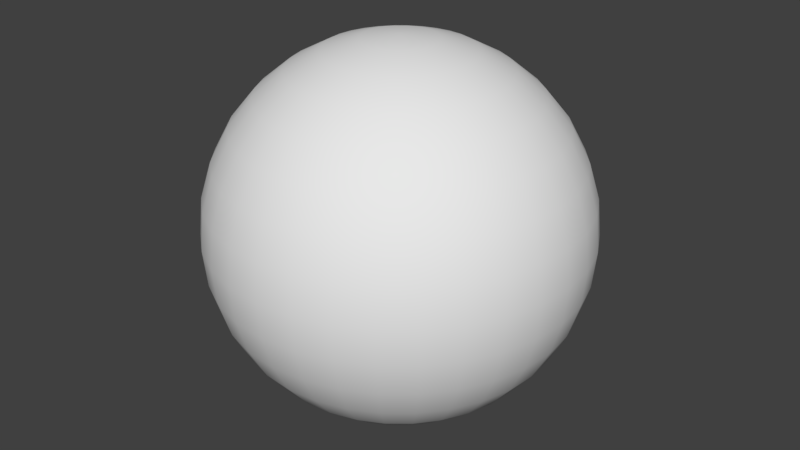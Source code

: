 # Source: bill13.blend  (saved by Blender 2.79.0; exported with 4.5.12 LTS)
import bpy
from mathutils import Matrix  # noqa: F401  (used for matrix-valued properties, if any)

bpy.ops.wm.read_factory_settings(use_empty=True)
scene = bpy.context.scene
scene.name = 'Scene'

# ---- collections
col_collection_1 = bpy.data.collections.new('Collection 1'); scene.collection.children.link(col_collection_1)

# ---- world
world_world = bpy.data.worlds.new('World'); scene.world = world_world
world_world.color = (0.05088, 0.05088, 0.05088)
world_world.use_sun_shadow = False
world_world.sun_shadow_jitter_overblur = 0.0
world_world.cycles.sampling_method = 'MANUAL'

# ---- meshes
me_sphere = bpy.data.meshes.new('Sphere')
me_sphere.from_pydata([(0.03806, 0.1913, 0.9808), (0.07466, 0.3753, 0.9239), (0.1084, 0.5449, 0.8315), (0.1379, 0.6935, 0.7071), (0.1622, 0.8155, 0.5556), (0.1802, 0.9061, 0.3827), (0.1913, 0.9619, 0.1951), (0.1951, 0.9808, 7.55e-08), (0.1913, 0.9619, -0.1951), (0.1802, 0.9061, -0.3827), (0.1622, 0.8155, -0.5556), (0.1379, 0.6935, -0.7071), (0.1084, 0.5449, -0.8315), (0.07466, 0.3753, -0.9239), (0.03806, 0.1913, -0.9808), (0.07466, 0.1802, 0.9808), (0.1464, 0.3536, 0.9239), (0.2126, 0.5133, 0.8315), (0.2706, 0.6533, 0.7071), (0.3182, 0.7682, 0.5556), (0.3536, 0.8536, 0.3827), (0.3753, 0.9061, 0.1951), (0.3827, 0.9239, 7.55e-08), (0.3753, 0.9061, -0.1951), (0.3536, 0.8536, -0.3827), (0.3182, 0.7682, -0.5556), (0.2706, 0.6533, -0.7071), (0.2126, 0.5133, -0.8315), (0.1464, 0.3536, -0.9239), (0.07466, 0.1802, -0.9808), (0.1084, 0.1622, 0.9808), (0.2126, 0.3182, 0.9239), (0.3087, 0.4619, 0.8315), (0.3928, 0.5879, 0.7071), (0.4619, 0.6913, 0.5556), (0.5133, 0.7682, 0.3827), (0.5449, 0.8155, 0.1951), (0.5556, 0.8315, 7.55e-08), (0.5449, 0.8155, -0.1951), (0.5133, 0.7682, -0.3827), (0.4619, 0.6913, -0.5556), (0.3928, 0.5879, -0.7071), (0.3087, 0.4619, -0.8315), (0.2126, 0.3182, -0.9239), (0.1084, 0.1622, -0.9808), (0.1379, 0.1379, 0.9808), (0.2706, 0.2706, 0.9239), (0.3928, 0.3928, 0.8315), (0.5, 0.5, 0.7071), (0.5879, 0.5879, 0.5556), (0.6533, 0.6533, 0.3827), (0.6935, 0.6935, 0.1951), (0.7071, 0.7071, 7.55e-08), (0.6935, 0.6935, -0.1951), (0.6533, 0.6533, -0.3827), (0.5879, 0.5879, -0.5556), (0.5, 0.5, -0.7071), (0.3928, 0.3928, -0.8315), (0.2706, 0.2706, -0.9239), (0.1379, 0.1379, -0.9808), (0.1622, 0.1084, 0.9808), (0.3182, 0.2126, 0.9239), (0.4619, 0.3087, 0.8315), (0.5879, 0.3928, 0.7071), (0.6913, 0.4619, 0.5556), (0.7682, 0.5133, 0.3827), (0.8155, 0.5449, 0.1951), (0.8315, 0.5556, 7.55e-08), (0.8155, 0.5449, -0.1951), (0.7682, 0.5133, -0.3827), (0.6913, 0.4619, -0.5556), (0.5879, 0.3928, -0.7071), (0.4619, 0.3087, -0.8315), (0.3182, 0.2126, -0.9239), (0.1622, 0.1084, -0.9808), (0.0, -3.258e-07, -1.0), (0.1802, 0.07466, 0.9808), (0.3536, 0.1464, 0.9239), (0.5133, 0.2126, 0.8315), (0.6533, 0.2706, 0.7071), (0.7682, 0.3182, 0.5556), (0.8536, 0.3536, 0.3827), (0.9061, 0.3753, 0.1951), (0.9239, 0.3827, 7.55e-08), (0.9061, 0.3753, -0.1951), (0.8536, 0.3536, -0.3827), (0.7682, 0.3182, -0.5556), (0.6533, 0.2706, -0.7071), (0.5133, 0.2126, -0.8315), (0.3536, 0.1464, -0.9239), (0.1802, 0.07466, -0.9808), (0.1913, 0.03806, 0.9808), (0.3753, 0.07466, 0.9239), (0.5449, 0.1084, 0.8315), (0.6935, 0.1379, 0.7071), (0.8155, 0.1622, 0.5556), (0.9061, 0.1802, 0.3827), (0.9619, 0.1913, 0.1951), (0.9808, 0.1951, 7.55e-08), (0.9619, 0.1913, -0.1951), (0.9061, 0.1802, -0.3827), (0.8155, 0.1622, -0.5556), (0.6935, 0.1379, -0.7071), (0.5449, 0.1084, -0.8315), (0.3753, 0.07466, -0.9239), (0.1913, 0.03806, -0.9808), (0.1951, -3.266e-07, 0.9808), (0.3827, -3.192e-07, 0.9239), (0.5556, -3.117e-07, 0.8315), (0.7071, -3.192e-07, 0.7071), (0.8315, -3.341e-07, 0.5556), (0.9239, -2.745e-07, 0.3827), (0.9808, -3.937e-07, 0.1951), (1.0, -3.788e-07, 7.55e-08), (0.9808, -3.937e-07, -0.1951), (0.9239, -2.298e-07, -0.3827), (0.8315, -3.341e-07, -0.5556), (0.7071, -3.192e-07, -0.7071), (0.5556, -3.415e-07, -0.8315), (0.3827, -3.043e-07, -0.9239), (0.1951, -3.08e-07, -0.9808), (0.1913, -0.03806, 0.9808), (0.3753, -0.07466, 0.9239), (0.5449, -0.1084, 0.8315), (0.6935, -0.138, 0.7071), (0.8155, -0.1622, 0.5556), (0.9061, -0.1802, 0.3827), (0.9619, -0.1913, 0.1951), (0.9808, -0.1951, 7.55e-08), (0.9619, -0.1913, -0.1951), (0.9061, -0.1802, -0.3827), (0.8155, -0.1622, -0.5556), (0.6935, -0.138, -0.7071), (0.5449, -0.1084, -0.8315), (0.3753, -0.07466, -0.9239), (0.1913, -0.03806, -0.9808), (0.1802, -0.07466, 0.9808), (0.3536, -0.1464, 0.9239), (0.5133, -0.2126, 0.8315), (0.6533, -0.2706, 0.7071), (0.7682, -0.3182, 0.5556), (0.8536, -0.3536, 0.3827), (0.9061, -0.3753, 0.1951), (0.9239, -0.3827, 7.55e-08), (0.9061, -0.3753, -0.1951), (0.8536, -0.3536, -0.3827), (0.7682, -0.3182, -0.5556), (0.6533, -0.2706, -0.7071), (0.5133, -0.2126, -0.8315), (0.3536, -0.1464, -0.9239), (0.1802, -0.07466, -0.9808), (0.1622, -0.1084, 0.9808), (0.3182, -0.2126, 0.9239), (0.4619, -0.3087, 0.8315), (0.5879, -0.3928, 0.7071), (0.6913, -0.4619, 0.5556), (0.7682, -0.5133, 0.3827), (0.8155, -0.5449, 0.1951), (0.8315, -0.5556, 7.55e-08), (0.8155, -0.5449, -0.1951), (0.7682, -0.5133, -0.3827), (0.6913, -0.4619, -0.5556), (0.5879, -0.3928, -0.7071), (0.4619, -0.3087, -0.8315), (0.3182, -0.2126, -0.9239), (0.1622, -0.1084, -0.9808), (0.1379, -0.138, 0.9808), (0.2706, -0.2706, 0.9239), (0.3928, -0.3928, 0.8315), (0.5, -0.5, 0.7071), (0.5879, -0.5879, 0.5556), (0.6533, -0.6533, 0.3827), (0.6935, -0.6935, 0.1951), (0.7071, -0.7071, 7.55e-08), (0.6935, -0.6935, -0.1951), (0.6533, -0.6533, -0.3827), (0.5879, -0.5879, -0.5556), (0.5, -0.5, -0.7071), (0.3928, -0.3928, -0.8315), (0.2706, -0.2706, -0.9239), (0.1379, -0.138, -0.9808), (0.1084, -0.1622, 0.9808), (0.2126, -0.3182, 0.9239), (0.3087, -0.4619, 0.8315), (0.3928, -0.5879, 0.7071), (0.4619, -0.6913, 0.5556), (0.5133, -0.7682, 0.3827), (0.5449, -0.8155, 0.1951), (0.5556, -0.8315, 7.55e-08), (0.5449, -0.8155, -0.1951), (0.5133, -0.7682, -0.3827), (0.4619, -0.6913, -0.5556), (0.3928, -0.5879, -0.7071), (0.3087, -0.4619, -0.8315), (0.2126, -0.3182, -0.9239), (0.1084, -0.1622, -0.9808), (0.07466, -0.1802, 0.9808), (0.1464, -0.3536, 0.9239), (0.2126, -0.5133, 0.8315), (0.2706, -0.6533, 0.7071), (0.3182, -0.7682, 0.5556), (0.3536, -0.8536, 0.3827), (0.3753, -0.9061, 0.1951), (0.3827, -0.9239, 7.55e-08), (0.3753, -0.9061, -0.1951), (0.3536, -0.8536, -0.3827), (0.3182, -0.7682, -0.5556), (0.2706, -0.6533, -0.7071), (0.2126, -0.5133, -0.8315), (0.1464, -0.3536, -0.9239), (0.07466, -0.1802, -0.9808), (0.03806, -0.1913, 0.9808), (0.07466, -0.3753, 0.9239), (0.1084, -0.5449, 0.8315), (0.1379, -0.6935, 0.7071), (0.1622, -0.8155, 0.5556), (0.1802, -0.9061, 0.3827), (0.1913, -0.9619, 0.1951), (0.1951, -0.9808, 7.55e-08), (0.1913, -0.9619, -0.1951), (0.1802, -0.9061, -0.3827), (0.1622, -0.8155, -0.5556), (0.1379, -0.6935, -0.7071), (0.1084, -0.5449, -0.8315), (0.07466, -0.3753, -0.9239), (0.03806, -0.1913, -0.9808), (-7.212e-09, -0.1951, 0.9808), (4.122e-08, -0.3827, 0.9239), (2.632e-08, -0.5556, 0.8315), (-2.584e-08, -0.7071, 0.7071), (-8.544e-08, -0.8315, 0.5556), (6.357e-08, -0.9239, 0.3827), (-8.544e-08, -0.9808, 0.1951), (-1.003e-07, -1.0, 7.55e-08), (-8.544e-08, -0.9808, -0.1951), (6.357e-08, -0.9239, -0.3827), (-8.544e-08, -0.8315, -0.5556), (-2.584e-08, -0.7071, -0.7071), (-1.094e-08, -0.5556, -0.8315), (3.964e-09, -0.3827, -0.9239), (3.964e-09, -0.1951, -0.9808), (-0.03806, -0.1913, 0.9808), (-0.07466, -0.3753, 0.9239), (-0.1084, -0.5449, 0.8315), (-0.1379, -0.6935, 0.7071), (-0.1622, -0.8155, 0.5556), (-0.1802, -0.9061, 0.3827), (-0.1913, -0.9619, 0.1951), (-0.1951, -0.9808, 7.55e-08), (-0.1913, -0.9619, -0.1951), (-0.1802, -0.9061, -0.3827), (-0.1622, -0.8155, -0.5556), (-0.1379, -0.6935, -0.7071), (-0.1084, -0.5449, -0.8315), (-0.07466, -0.3753, -0.9239), (-0.03806, -0.1913, -0.9808), (-0.07466, -0.1802, 0.9808), (-0.1464, -0.3536, 0.9239), (-0.2126, -0.5133, 0.8315), (-0.2706, -0.6533, 0.7071), (-0.3182, -0.7682, 0.5556), (-0.3536, -0.8536, 0.3827), (-0.3753, -0.9061, 0.1951), (-0.3827, -0.9239, 7.55e-08), (-0.3753, -0.9061, -0.1951), (-0.3536, -0.8536, -0.3827), (-0.3182, -0.7682, -0.5556), (-0.2706, -0.6533, -0.7071), (-0.2126, -0.5133, -0.8315), (-0.1464, -0.3536, -0.9239), (-0.07466, -0.1802, -0.9808), (-1.81e-07, -5.968e-07, 1.0), (-0.1084, -0.1622, 0.9808), (-0.2126, -0.3182, 0.9239), (-0.3087, -0.4619, 0.8315), (-0.3928, -0.5879, 0.7071), (-0.4619, -0.6913, 0.5556), (-0.5133, -0.7682, 0.3827), (-0.5449, -0.8155, 0.1951), (-0.5556, -0.8315, 7.55e-08), (-0.5449, -0.8155, -0.1951), (-0.5133, -0.7682, -0.3827), (-0.4619, -0.6913, -0.5556), (-0.3928, -0.5879, -0.7071), (-0.3087, -0.4619, -0.8315), (-0.2126, -0.3182, -0.9239), (-0.1084, -0.1622, -0.9808), (-0.1379, -0.138, 0.9808), (-0.2706, -0.2706, 0.9239), (-0.3928, -0.3928, 0.8315), (-0.5, -0.5, 0.7071), (-0.5879, -0.5879, 0.5556), (-0.6533, -0.6533, 0.3827), (-0.6935, -0.6935, 0.1951), (-0.7071, -0.7071, 7.55e-08), (-0.6935, -0.6935, -0.1951), (-0.6533, -0.6533, -0.3827), (-0.5879, -0.5879, -0.5556), (-0.5, -0.5, -0.7071), (-0.3928, -0.3928, -0.8315), (-0.2706, -0.2706, -0.9239), (-0.1379, -0.1379, -0.9808), (-0.1622, -0.1084, 0.9808), (-0.3182, -0.2126, 0.9239), (-0.4619, -0.3087, 0.8315), (-0.5879, -0.3928, 0.7071), (-0.6913, -0.4619, 0.5556), (-0.7682, -0.5133, 0.3827), (-0.8155, -0.5449, 0.1951), (-0.8315, -0.5556, 7.55e-08), (-0.8155, -0.5449, -0.1951), (-0.7682, -0.5133, -0.3827), (-0.6913, -0.4619, -0.5556), (-0.5879, -0.3928, -0.7071), (-0.4619, -0.3087, -0.8315), (-0.3182, -0.2126, -0.9239), (-0.1622, -0.1084, -0.9808), (-0.1802, -0.07466, 0.9808), (-0.3536, -0.1464, 0.9239), (-0.5133, -0.2126, 0.8315), (-0.6533, -0.2706, 0.7071), (-0.7682, -0.3182, 0.5556), (-0.8536, -0.3536, 0.3827), (-0.9061, -0.3753, 0.1951), (-0.9239, -0.3827, 7.55e-08), (-0.9061, -0.3753, -0.1951), (-0.8536, -0.3536, -0.3827), (-0.7682, -0.3182, -0.5556), (-0.6533, -0.2706, -0.7071), (-0.5133, -0.2126, -0.8315), (-0.3536, -0.1464, -0.9239), (-0.1802, -0.07466, -0.9808), (-0.1913, -0.03806, 0.9808), (-0.3753, -0.07466, 0.9239), (-0.5449, -0.1084, 0.8315), (-0.6935, -0.1379, 0.7071), (-0.8155, -0.1622, 0.5556), (-0.9061, -0.1802, 0.3827), (-0.9619, -0.1913, 0.1951), (-0.9808, -0.1951, 7.55e-08), (-0.9619, -0.1913, -0.1951), (-0.9061, -0.1802, -0.3827), (-0.8155, -0.1622, -0.5556), (-0.6935, -0.1379, -0.7071), (-0.5449, -0.1084, -0.8315), (-0.3753, -0.07466, -0.9239), (-0.1913, -0.03806, -0.9808), (-0.1951, -3.117e-07, 0.9808), (-0.3827, -2.819e-07, 0.9239), (-0.5556, -2.819e-07, 0.8315), (-0.7071, -1.851e-07, 0.7071), (-0.8315, -1.404e-07, 0.5556), (-0.9239, -3.192e-07, 0.3827), (-0.9808, -9.567e-08, 0.1951), (-1.0, -1.404e-07, 7.55e-08), (-0.9808, -9.567e-08, -0.1951), (-0.9239, -3.192e-07, -0.3827), (-0.8315, -1.404e-07, -0.5556), (-0.7071, -1.851e-07, -0.7071), (-0.5556, -2.596e-07, -0.8315), (-0.3827, -2.521e-07, -0.9239), (-0.1951, -3.155e-07, -0.9808), (-0.1913, 0.03806, 0.9808), (-0.3753, 0.07466, 0.9239), (-0.5449, 0.1084, 0.8315), (-0.6935, 0.1379, 0.7071), (-0.8155, 0.1622, 0.5556), (-0.9061, 0.1802, 0.3827), (-0.9619, 0.1913, 0.1951), (-0.9808, 0.1951, 7.55e-08), (-0.9619, 0.1913, -0.1951), (-0.9061, 0.1802, -0.3827), (-0.8155, 0.1622, -0.5556), (-0.6935, 0.1379, -0.7071), (-0.5449, 0.1084, -0.8315), (-0.3753, 0.07466, -0.9239), (-0.1913, 0.03806, -0.9808), (-0.1802, 0.07466, 0.9808), (-0.3536, 0.1464, 0.9239), (-0.5133, 0.2126, 0.8315), (-0.6533, 0.2706, 0.7071), (-0.7682, 0.3182, 0.5556), (-0.8536, 0.3536, 0.3827), (-0.9061, 0.3753, 0.1951), (-0.9239, 0.3827, 7.55e-08), (-0.9061, 0.3753, -0.1951), (-0.8536, 0.3536, -0.3827), (-0.7682, 0.3182, -0.5556), (-0.6533, 0.2706, -0.7071), (-0.5133, 0.2126, -0.8315), (-0.3536, 0.1464, -0.9239), (-0.1802, 0.07466, -0.9808), (-0.1622, 0.1084, 0.9808), (-0.3182, 0.2126, 0.9239), (-0.4619, 0.3087, 0.8315), (-0.5879, 0.3928, 0.7071), (-0.6913, 0.4619, 0.5556), (-0.7682, 0.5133, 0.3827), (-0.8155, 0.5449, 0.1951), (-0.8315, 0.5556, 7.55e-08), (-0.8155, 0.5449, -0.1951), (-0.7682, 0.5133, -0.3827), (-0.6913, 0.4619, -0.5556), (-0.5879, 0.3928, -0.7071), (-0.4619, 0.3087, -0.8315), (-0.3182, 0.2126, -0.9239), (-0.1622, 0.1084, -0.9808), (-0.1379, 0.1379, 0.9808), (-0.2706, 0.2706, 0.9239), (-0.3928, 0.3928, 0.8315), (-0.5, 0.5, 0.7071), (-0.5879, 0.5879, 0.5556), (-0.6533, 0.6533, 0.3827), (-0.6935, 0.6935, 0.1951), (-0.7071, 0.7071, 7.55e-08), (-0.6935, 0.6935, -0.1951), (-0.6533, 0.6533, -0.3827), (-0.5879, 0.5879, -0.5556), (-0.5, 0.5, -0.7071), (-0.3928, 0.3928, -0.8315), (-0.2706, 0.2706, -0.9239), (-0.1379, 0.1379, -0.9808), (-0.1084, 0.1622, 0.9808), (-0.2126, 0.3182, 0.9239), (-0.3087, 0.4619, 0.8315), (-0.3928, 0.5879, 0.7071), (-0.4619, 0.6913, 0.5556), (-0.5133, 0.7682, 0.3827), (-0.5449, 0.8155, 0.1951), (-0.5556, 0.8315, 7.55e-08), (-0.5449, 0.8155, -0.1951), (-0.5133, 0.7682, -0.3827), (-0.4619, 0.6913, -0.5556), (-0.3928, 0.5879, -0.7071), (-0.3087, 0.4619, -0.8315), (-0.2126, 0.3182, -0.9239), (-0.1084, 0.1622, -0.9808), (-0.07466, 0.1802, 0.9808), (-0.1464, 0.3536, 0.9239), (-0.2126, 0.5133, 0.8315), (-0.2706, 0.6533, 0.7071), (-0.3182, 0.7682, 0.5556), (-0.3536, 0.8536, 0.3827), (-0.3753, 0.9061, 0.1951), (-0.3827, 0.9239, 7.55e-08), (-0.3753, 0.9061, -0.1951), (-0.3536, 0.8536, -0.3827), (-0.3182, 0.7682, -0.5556), (-0.2706, 0.6533, -0.7071), (-0.2126, 0.5133, -0.8315), (-0.1464, 0.3536, -0.9239), (-0.07466, 0.1802, -0.9808), (-0.03806, 0.1913, 0.9808), (-0.07466, 0.3753, 0.9239), (-0.1084, 0.5449, 0.8315), (-0.1379, 0.6935, 0.7071), (-0.1622, 0.8155, 0.5556), (-0.1802, 0.9061, 0.3827), (-0.1913, 0.9619, 0.1951), (-0.1951, 0.9808, 7.55e-08), (-0.1913, 0.9619, -0.1951), (-0.1802, 0.9061, -0.3827), (-0.1622, 0.8155, -0.5556), (-0.1379, 0.6935, -0.7071), (-0.1084, 0.5449, -0.8315), (-0.07466, 0.3753, -0.9239), (-0.03806, 0.1913, -0.9808), (3.749e-08, 0.1951, 0.9808), (7.847e-08, 0.3827, 0.9239), (1.083e-07, 0.5556, 0.8315), (1.53e-07, 0.7071, 0.7071), (2.722e-07, 0.8315, 0.5556), (6.357e-08, 0.9239, 0.3827), (2.573e-07, 0.9808, 0.1951), (2.722e-07, 1.0, 7.55e-08), (2.573e-07, 0.9808, -0.1951), (6.357e-08, 0.9239, -0.3827), (2.722e-07, 0.8315, -0.5556), (1.53e-07, 0.7071, -0.7071), (1.232e-07, 0.5556, -0.8315), (7.847e-08, 0.3827, -0.9239), (1.514e-08, 0.1951, -0.9808)], [], [(467, 271, 0), (75, 481, 14), (475, 474, 7, 8), (468, 467, 0, 1), (476, 475, 8, 9), (469, 468, 1, 2), (477, 476, 9, 10), (470, 469, 2, 3), (478, 477, 10, 11), (471, 470, 3, 4), (479, 478, 11, 12), (472, 471, 4, 5), (480, 479, 12, 13), (473, 472, 5, 6), (481, 480, 13, 14), (474, 473, 6, 7), (6, 5, 20, 21), (14, 13, 28, 29), (7, 6, 21, 22), (0, 271, 15), (75, 14, 29), (8, 7, 22, 23), (1, 0, 15, 16), (9, 8, 23, 24), (2, 1, 16, 17), (10, 9, 24, 25), (3, 2, 17, 18), (11, 10, 25, 26), (4, 3, 18, 19), (12, 11, 26, 27), (5, 4, 19, 20), (13, 12, 27, 28), (25, 24, 39, 40), (18, 17, 32, 33), (26, 25, 40, 41), (19, 18, 33, 34), (27, 26, 41, 42), (20, 19, 34, 35), (28, 27, 42, 43), (21, 20, 35, 36), (29, 28, 43, 44), (22, 21, 36, 37), (15, 271, 30), (75, 29, 44), (23, 22, 37, 38), (16, 15, 30, 31), (24, 23, 38, 39), (17, 16, 31, 32), (44, 43, 58, 59), (37, 36, 51, 52), (30, 271, 45), (75, 44, 59), (38, 37, 52, 53), (31, 30, 45, 46), (39, 38, 53, 54), (32, 31, 46, 47), (40, 39, 54, 55), (33, 32, 47, 48), (41, 40, 55, 56), (34, 33, 48, 49), (42, 41, 56, 57), (35, 34, 49, 50), (43, 42, 57, 58), (36, 35, 50, 51), (56, 55, 70, 71), (49, 48, 63, 64), (57, 56, 71, 72), (50, 49, 64, 65), (58, 57, 72, 73), (51, 50, 65, 66), (59, 58, 73, 74), (52, 51, 66, 67), (45, 271, 60), (75, 59, 74), (53, 52, 67, 68), (46, 45, 60, 61), (54, 53, 68, 69), (47, 46, 61, 62), (55, 54, 69, 70), (48, 47, 62, 63), (60, 271, 76), (75, 74, 90), (68, 67, 83, 84), (61, 60, 76, 77), (69, 68, 84, 85), (62, 61, 77, 78), (70, 69, 85, 86), (63, 62, 78, 79), (71, 70, 86, 87), (64, 63, 79, 80), (72, 71, 87, 88), (65, 64, 80, 81), (73, 72, 88, 89), (66, 65, 81, 82), (74, 73, 89, 90), (67, 66, 82, 83), (80, 79, 94, 95), (88, 87, 102, 103), (81, 80, 95, 96), (89, 88, 103, 104), (82, 81, 96, 97), (90, 89, 104, 105), (83, 82, 97, 98), (76, 271, 91), (75, 90, 105), (84, 83, 98, 99), (77, 76, 91, 92), (85, 84, 99, 100), (78, 77, 92, 93), (86, 85, 100, 101), (79, 78, 93, 94), (87, 86, 101, 102), (99, 98, 113, 114), (92, 91, 106, 107), (100, 99, 114, 115), (93, 92, 107, 108), (101, 100, 115, 116), (94, 93, 108, 109), (102, 101, 116, 117), (95, 94, 109, 110), (103, 102, 117, 118), (96, 95, 110, 111), (104, 103, 118, 119), (97, 96, 111, 112), (105, 104, 119, 120), (98, 97, 112, 113), (91, 271, 106), (75, 105, 120), (118, 117, 132, 133), (111, 110, 125, 126), (119, 118, 133, 134), (112, 111, 126, 127), (120, 119, 134, 135), (113, 112, 127, 128), (106, 271, 121), (75, 120, 135), (114, 113, 128, 129), (107, 106, 121, 122), (115, 114, 129, 130), (108, 107, 122, 123), (116, 115, 130, 131), (109, 108, 123, 124), (117, 116, 131, 132), (110, 109, 124, 125), (122, 121, 136, 137), (130, 129, 144, 145), (123, 122, 137, 138), (131, 130, 145, 146), (124, 123, 138, 139), (132, 131, 146, 147), (125, 124, 139, 140), (133, 132, 147, 148), (126, 125, 140, 141), (134, 133, 148, 149), (127, 126, 141, 142), (135, 134, 149, 150), (128, 127, 142, 143), (121, 271, 136), (75, 135, 150), (129, 128, 143, 144), (141, 140, 155, 156), (149, 148, 163, 164), (142, 141, 156, 157), (150, 149, 164, 165), (143, 142, 157, 158), (136, 271, 151), (75, 150, 165), (144, 143, 158, 159), (137, 136, 151, 152), (145, 144, 159, 160), (138, 137, 152, 153), (146, 145, 160, 161), (139, 138, 153, 154), (147, 146, 161, 162), (140, 139, 154, 155), (148, 147, 162, 163), (160, 159, 174, 175), (153, 152, 167, 168), (161, 160, 175, 176), (154, 153, 168, 169), (162, 161, 176, 177), (155, 154, 169, 170), (163, 162, 177, 178), (156, 155, 170, 171), (164, 163, 178, 179), (157, 156, 171, 172), (165, 164, 179, 180), (158, 157, 172, 173), (151, 271, 166), (75, 165, 180), (159, 158, 173, 174), (152, 151, 166, 167), (179, 178, 193, 194), (172, 171, 186, 187), (180, 179, 194, 195), (173, 172, 187, 188), (166, 271, 181), (75, 180, 195), (174, 173, 188, 189), (167, 166, 181, 182), (175, 174, 189, 190), (168, 167, 182, 183), (176, 175, 190, 191), (169, 168, 183, 184), (177, 176, 191, 192), (170, 169, 184, 185), (178, 177, 192, 193), (171, 170, 185, 186), (191, 190, 205, 206), (184, 183, 198, 199), (192, 191, 206, 207), (185, 184, 199, 200), (193, 192, 207, 208), (186, 185, 200, 201), (194, 193, 208, 209), (187, 186, 201, 202), (195, 194, 209, 210), (188, 187, 202, 203), (181, 271, 196), (75, 195, 210), (189, 188, 203, 204), (182, 181, 196, 197), (190, 189, 204, 205), (183, 182, 197, 198), (210, 209, 224, 225), (203, 202, 217, 218), (196, 271, 211), (75, 210, 225), (204, 203, 218, 219), (197, 196, 211, 212), (205, 204, 219, 220), (198, 197, 212, 213), (206, 205, 220, 221), (199, 198, 213, 214), (207, 206, 221, 222), (200, 199, 214, 215), (208, 207, 222, 223), (201, 200, 215, 216), (209, 208, 223, 224), (202, 201, 216, 217), (214, 213, 228, 229), (222, 221, 236, 237), (215, 214, 229, 230), (223, 222, 237, 238), (216, 215, 230, 231), (224, 223, 238, 239), (217, 216, 231, 232), (225, 224, 239, 240), (218, 217, 232, 233), (211, 271, 226), (75, 225, 240), (219, 218, 233, 234), (212, 211, 226, 227), (220, 219, 234, 235), (213, 212, 227, 228), (221, 220, 235, 236), (233, 232, 247, 248), (226, 271, 241), (75, 240, 255), (234, 233, 248, 249), (227, 226, 241, 242), (235, 234, 249, 250), (228, 227, 242, 243), (236, 235, 250, 251), (229, 228, 243, 244), (237, 236, 251, 252), (230, 229, 244, 245), (238, 237, 252, 253), (231, 230, 245, 246), (239, 238, 253, 254), (232, 231, 246, 247), (240, 239, 254, 255), (252, 251, 266, 267), (245, 244, 259, 260), (253, 252, 267, 268), (246, 245, 260, 261), (254, 253, 268, 269), (247, 246, 261, 262), (255, 254, 269, 270), (248, 247, 262, 263), (241, 271, 256), (75, 255, 270), (249, 248, 263, 264), (242, 241, 256, 257), (250, 249, 264, 265), (243, 242, 257, 258), (251, 250, 265, 266), (244, 243, 258, 259), (256, 271, 272), (75, 270, 286), (264, 263, 279, 280), (257, 256, 272, 273), (265, 264, 280, 281), (258, 257, 273, 274), (266, 265, 281, 282), (259, 258, 274, 275), (267, 266, 282, 283), (260, 259, 275, 276), (268, 267, 283, 284), (261, 260, 276, 277), (269, 268, 284, 285), (262, 261, 277, 278), (270, 269, 285, 286), (263, 262, 278, 279), (276, 275, 290, 291), (284, 283, 298, 299), (277, 276, 291, 292), (285, 284, 299, 300), (278, 277, 292, 293), (286, 285, 300, 301), (279, 278, 293, 294), (272, 271, 287), (75, 286, 301), (280, 279, 294, 295), (273, 272, 287, 288), (281, 280, 295, 296), (274, 273, 288, 289), (282, 281, 296, 297), (275, 274, 289, 290), (283, 282, 297, 298), (295, 294, 309, 310), (288, 287, 302, 303), (296, 295, 310, 311), (289, 288, 303, 304), (297, 296, 311, 312), (290, 289, 304, 305), (298, 297, 312, 313), (291, 290, 305, 306), (299, 298, 313, 314), (292, 291, 306, 307), (300, 299, 314, 315), (293, 292, 307, 308), (301, 300, 315, 316), (294, 293, 308, 309), (287, 271, 302), (75, 301, 316), (314, 313, 328, 329), (307, 306, 321, 322), (315, 314, 329, 330), (308, 307, 322, 323), (316, 315, 330, 331), (309, 308, 323, 324), (302, 271, 317), (75, 316, 331), (310, 309, 324, 325), (303, 302, 317, 318), (311, 310, 325, 326), (304, 303, 318, 319), (312, 311, 326, 327), (305, 304, 319, 320), (313, 312, 327, 328), (306, 305, 320, 321), (326, 325, 340, 341), (319, 318, 333, 334), (327, 326, 341, 342), (320, 319, 334, 335), (328, 327, 342, 343), (321, 320, 335, 336), (329, 328, 343, 344), (322, 321, 336, 337), (330, 329, 344, 345), (323, 322, 337, 338), (331, 330, 345, 346), (324, 323, 338, 339), (317, 271, 332), (75, 331, 346), (325, 324, 339, 340), (318, 317, 332, 333), (345, 344, 359, 360), (338, 337, 352, 353), (346, 345, 360, 361), (339, 338, 353, 354), (332, 271, 347), (75, 346, 361), (340, 339, 354, 355), (333, 332, 347, 348), (341, 340, 355, 356), (334, 333, 348, 349), (342, 341, 356, 357), (335, 334, 349, 350), (343, 342, 357, 358), (336, 335, 350, 351), (344, 343, 358, 359), (337, 336, 351, 352), (349, 348, 363, 364), (357, 356, 371, 372), (350, 349, 364, 365), (358, 357, 372, 373), (351, 350, 365, 366), (359, 358, 373, 374), (352, 351, 366, 367), (360, 359, 374, 375), (353, 352, 367, 368), (361, 360, 375, 376), (354, 353, 368, 369), (347, 271, 362), (75, 361, 376), (355, 354, 369, 370), (348, 347, 362, 363), (356, 355, 370, 371), (368, 367, 382, 383), (376, 375, 390, 391), (369, 368, 383, 384), (362, 271, 377), (75, 376, 391), (370, 369, 384, 385), (363, 362, 377, 378), (371, 370, 385, 386), (364, 363, 378, 379), (372, 371, 386, 387), (365, 364, 379, 380), (373, 372, 387, 388), (366, 365, 380, 381), (374, 373, 388, 389), (367, 366, 381, 382), (375, 374, 389, 390), (387, 386, 401, 402), (380, 379, 394, 395), (388, 387, 402, 403), (381, 380, 395, 396), (389, 388, 403, 404), (382, 381, 396, 397), (390, 389, 404, 405), (383, 382, 397, 398), (391, 390, 405, 406), (384, 383, 398, 399), (377, 271, 392), (75, 391, 406), (385, 384, 399, 400), (378, 377, 392, 393), (386, 385, 400, 401), (379, 378, 393, 394), (406, 405, 420, 421), (399, 398, 413, 414), (392, 271, 407), (75, 406, 421), (400, 399, 414, 415), (393, 392, 407, 408), (401, 400, 415, 416), (394, 393, 408, 409), (402, 401, 416, 417), (395, 394, 409, 410), (403, 402, 417, 418), (396, 395, 410, 411), (404, 403, 418, 419), (397, 396, 411, 412), (405, 404, 419, 420), (398, 397, 412, 413), (410, 409, 424, 425), (418, 417, 432, 433), (411, 410, 425, 426), (419, 418, 433, 434), (412, 411, 426, 427), (420, 419, 434, 435), (413, 412, 427, 428), (421, 420, 435, 436), (414, 413, 428, 429), (407, 271, 422), (75, 421, 436), (415, 414, 429, 430), (408, 407, 422, 423), (416, 415, 430, 431), (409, 408, 423, 424), (417, 416, 431, 432), (429, 428, 443, 444), (422, 271, 437), (75, 436, 451), (430, 429, 444, 445), (423, 422, 437, 438), (431, 430, 445, 446), (424, 423, 438, 439), (432, 431, 446, 447), (425, 424, 439, 440), (433, 432, 447, 448), (426, 425, 440, 441), (434, 433, 448, 449), (427, 426, 441, 442), (435, 434, 449, 450), (428, 427, 442, 443), (436, 435, 450, 451), (448, 447, 462, 463), (441, 440, 455, 456), (449, 448, 463, 464), (442, 441, 456, 457), (450, 449, 464, 465), (443, 442, 457, 458), (451, 450, 465, 466), (444, 443, 458, 459), (437, 271, 452), (75, 451, 466), (445, 444, 459, 460), (438, 437, 452, 453), (446, 445, 460, 461), (439, 438, 453, 454), (447, 446, 461, 462), (440, 439, 454, 455), (75, 466, 481), (460, 459, 474, 475), (453, 452, 467, 468), (461, 460, 475, 476), (454, 453, 468, 469), (462, 461, 476, 477), (455, 454, 469, 470), (463, 462, 477, 478), (456, 455, 470, 471), (464, 463, 478, 479), (457, 456, 471, 472), (465, 464, 479, 480), (458, 457, 472, 473), (466, 465, 480, 481), (459, 458, 473, 474), (452, 271, 467)])
me_sphere.polygons.foreach_set('use_smooth', [True] * 512)
_uv = me_sphere.uv_layers.new(name='UVMap')
_uv.uv.foreach_set('vector', [0.3838, 0.2397, 0.3838, 0.242, 0.388, 0.2397, 0.3838, 0.006486, 0.3838, 0.008748, 0.388, 0.008748, 0.3838, 0.1013, 0.3838, 0.1242, 0.4055, 0.1242, 0.4051, 0.1013, 0.3838, 0.233, 0.3838, 0.2397, 0.388, 0.2397, 0.3921, 0.233, 0.3838, 0.07918, 0.3838, 0.1013, 0.4051, 0.1013, 0.4039, 0.07918, 0.3838, 0.2222, 0.3838, 0.233, 0.3921, 0.233, 0.3959, 0.2222, 0.3838, 0.05882, 0.3838, 0.07918, 0.4039, 0.07918, 0.4019, 0.05882, 0.3838, 0.2075, 0.3838, 0.2222, 0.3959, 0.2222, 0.3992, 0.2075, 0.3838, 0.04098, 0.3838, 0.05882, 0.4019, 0.05882, 0.3992, 0.04098, 0.3838, 0.1897, 0.3838, 0.2075, 0.3992, 0.2075, 0.4019, 0.1897, 0.3838, 0.02633, 0.3838, 0.04098, 0.3992, 0.04098, 0.3959, 0.02633, 0.3838, 0.1693, 0.3838, 0.1897, 0.4019, 0.1897, 0.4039, 0.1693, 0.3838, 0.01545, 0.3838, 0.02633, 0.3959, 0.02633, 0.3921, 0.01545, 0.3838, 0.1472, 0.3838, 0.1693, 0.4039, 0.1693, 0.4051, 0.1472, 0.3838, 0.008748, 0.3838, 0.01545, 0.3921, 0.01545, 0.388, 0.008748, 0.3838, 0.1242, 0.3838, 0.1472, 0.4051, 0.1472, 0.4055, 0.1242, 0.4051, 0.1472, 0.4039, 0.1693, 0.4231, 0.1693, 0.4255, 0.1472, 0.388, 0.008748, 0.3921, 0.01545, 0.4001, 0.01545, 0.3921, 0.008748, 0.4055, 0.1242, 0.4051, 0.1472, 0.4255, 0.1472, 0.4264, 0.1242, 0.388, 0.2397, 0.3838, 0.242, 0.3921, 0.2397, 0.3838, 0.006486, 0.388, 0.008748, 0.3921, 0.008748, 0.4051, 0.1013, 0.4055, 0.1242, 0.4264, 0.1242, 0.4255, 0.1013, 0.3921, 0.233, 0.388, 0.2397, 0.3921, 0.2397, 0.4001, 0.233, 0.4039, 0.07918, 0.4051, 0.1013, 0.4255, 0.1013, 0.4231, 0.07918, 0.3959, 0.2222, 0.3921, 0.233, 0.4001, 0.233, 0.4075, 0.2222, 0.4019, 0.05882, 0.4039, 0.07918, 0.4231, 0.07918, 0.4192, 0.05882, 0.3992, 0.2075, 0.3959, 0.2222, 0.4075, 0.2222, 0.4139, 0.2075, 0.3992, 0.04098, 0.4019, 0.05882, 0.4192, 0.05882, 0.4139, 0.04098, 0.4019, 0.1897, 0.3992, 0.2075, 0.4139, 0.2075, 0.4192, 0.1897, 0.3959, 0.02633, 0.3992, 0.04098, 0.4139, 0.04098, 0.4075, 0.02633, 0.4039, 0.1693, 0.4019, 0.1897, 0.4192, 0.1897, 0.4231, 0.1693, 0.3921, 0.01545, 0.3959, 0.02633, 0.4075, 0.02633, 0.4001, 0.01545, 0.4192, 0.05882, 0.4231, 0.07918, 0.4409, 0.07918, 0.4352, 0.05882, 0.4139, 0.2075, 0.4075, 0.2222, 0.4181, 0.2222, 0.4275, 0.2075, 0.4139, 0.04098, 0.4192, 0.05882, 0.4352, 0.05882, 0.4275, 0.04098, 0.4192, 0.1897, 0.4139, 0.2075, 0.4275, 0.2075, 0.4352, 0.1897, 0.4075, 0.02633, 0.4139, 0.04098, 0.4275, 0.04098, 0.4181, 0.02633, 0.4231, 0.1693, 0.4192, 0.1897, 0.4352, 0.1897, 0.4409, 0.1693, 0.4001, 0.01545, 0.4075, 0.02633, 0.4181, 0.02633, 0.4075, 0.01545, 0.4255, 0.1472, 0.4231, 0.1693, 0.4409, 0.1693, 0.4444, 0.1472, 0.3921, 0.008748, 0.4001, 0.01545, 0.4075, 0.01545, 0.3959, 0.008748, 0.4264, 0.1242, 0.4255, 0.1472, 0.4444, 0.1472, 0.4456, 0.1242, 0.3921, 0.2397, 0.3838, 0.242, 0.3959, 0.2397, 0.3838, 0.006486, 0.3921, 0.008748, 0.3959, 0.008748, 0.4255, 0.1013, 0.4264, 0.1242, 0.4456, 0.1242, 0.4444, 0.1013, 0.4001, 0.233, 0.3921, 0.2397, 0.3959, 0.2397, 0.4075, 0.233, 0.4231, 0.07918, 0.4255, 0.1013, 0.4444, 0.1013, 0.4409, 0.07918, 0.4075, 0.2222, 0.4001, 0.233, 0.4075, 0.233, 0.4181, 0.2222, 0.3959, 0.008748, 0.4075, 0.01545, 0.4139, 0.01545, 0.3992, 0.008748, 0.4456, 0.1242, 0.4444, 0.1472, 0.4609, 0.1472, 0.4624, 0.1242, 0.3959, 0.2397, 0.3838, 0.242, 0.3992, 0.2397, 0.3838, 0.006486, 0.3959, 0.008748, 0.3992, 0.008748, 0.4444, 0.1013, 0.4456, 0.1242, 0.4624, 0.1242, 0.4609, 0.1013, 0.4075, 0.233, 0.3959, 0.2397, 0.3992, 0.2397, 0.4139, 0.233, 0.4409, 0.07918, 0.4444, 0.1013, 0.4609, 0.1013, 0.4565, 0.07918, 0.4181, 0.2222, 0.4075, 0.233, 0.4139, 0.233, 0.4275, 0.2222, 0.4352, 0.05882, 0.4409, 0.07918, 0.4565, 0.07918, 0.4492, 0.05882, 0.4275, 0.2075, 0.4181, 0.2222, 0.4275, 0.2222, 0.4394, 0.2075, 0.4275, 0.04098, 0.4352, 0.05882, 0.4492, 0.05882, 0.4394, 0.04098, 0.4352, 0.1897, 0.4275, 0.2075, 0.4394, 0.2075, 0.4492, 0.1897, 0.4181, 0.02633, 0.4275, 0.04098, 0.4394, 0.04098, 0.4275, 0.02633, 0.4409, 0.1693, 0.4352, 0.1897, 0.4492, 0.1897, 0.4565, 0.1693, 0.4075, 0.01545, 0.4181, 0.02633, 0.4275, 0.02633, 0.4139, 0.01545, 0.4444, 0.1472, 0.4409, 0.1693, 0.4565, 0.1693, 0.4609, 0.1472, 0.4394, 0.04098, 0.4492, 0.05882, 0.4607, 0.05882, 0.4492, 0.04098, 0.4492, 0.1897, 0.4394, 0.2075, 0.4492, 0.2075, 0.4607, 0.1897, 0.4275, 0.02633, 0.4394, 0.04098, 0.4492, 0.04098, 0.4352, 0.02633, 0.4565, 0.1693, 0.4492, 0.1897, 0.4607, 0.1897, 0.4692, 0.1693, 0.4139, 0.01545, 0.4275, 0.02633, 0.4352, 0.02633, 0.4192, 0.01545, 0.4609, 0.1472, 0.4565, 0.1693, 0.4692, 0.1693, 0.4745, 0.1472, 0.3992, 0.008748, 0.4139, 0.01545, 0.4192, 0.01545, 0.4019, 0.008748, 0.4624, 0.1242, 0.4609, 0.1472, 0.4745, 0.1472, 0.4763, 0.1242, 0.3992, 0.2397, 0.3838, 0.242, 0.4019, 0.2397, 0.3838, 0.006486, 0.3992, 0.008748, 0.4019, 0.008748, 0.4609, 0.1013, 0.4624, 0.1242, 0.4763, 0.1242, 0.4745, 0.1013, 0.4139, 0.233, 0.3992, 0.2397, 0.4019, 0.2397, 0.4192, 0.233, 0.4565, 0.07918, 0.4609, 0.1013, 0.4745, 0.1013, 0.4692, 0.07918, 0.4275, 0.2222, 0.4139, 0.233, 0.4192, 0.233, 0.4352, 0.2222, 0.4492, 0.05882, 0.4565, 0.07918, 0.4692, 0.07918, 0.4607, 0.05882, 0.4394, 0.2075, 0.4275, 0.2222, 0.4352, 0.2222, 0.4492, 0.2075, 0.4019, 0.2397, 0.3838, 0.242, 0.4039, 0.2397, 0.3838, 0.006486, 0.4019, 0.008748, 0.4039, 0.008748, 0.4745, 0.1013, 0.4763, 0.1242, 0.4865, 0.1242, 0.4846, 0.1013, 0.4192, 0.233, 0.4019, 0.2397, 0.4039, 0.2397, 0.4231, 0.233, 0.4692, 0.07918, 0.4745, 0.1013, 0.4846, 0.1013, 0.4787, 0.07918, 0.4352, 0.2222, 0.4192, 0.233, 0.4231, 0.233, 0.4409, 0.2222, 0.4607, 0.05882, 0.4692, 0.07918, 0.4787, 0.07918, 0.4692, 0.05882, 0.4492, 0.2075, 0.4352, 0.2222, 0.4409, 0.2222, 0.4565, 0.2075, 0.4492, 0.04098, 0.4607, 0.05882, 0.4692, 0.05882, 0.4565, 0.04098, 0.4607, 0.1897, 0.4492, 0.2075, 0.4565, 0.2075, 0.4692, 0.1897, 0.4352, 0.02633, 0.4492, 0.04098, 0.4565, 0.04098, 0.4409, 0.02633, 0.4692, 0.1693, 0.4607, 0.1897, 0.4692, 0.1897, 0.4787, 0.1693, 0.4192, 0.01545, 0.4352, 0.02633, 0.4409, 0.02633, 0.4231, 0.01545, 0.4745, 0.1472, 0.4692, 0.1693, 0.4787, 0.1693, 0.4846, 0.1472, 0.4019, 0.008748, 0.4192, 0.01545, 0.4231, 0.01545, 0.4039, 0.008748, 0.4763, 0.1242, 0.4745, 0.1472, 0.4846, 0.1472, 0.4865, 0.1242, 0.4692, 0.1897, 0.4565, 0.2075, 0.4609, 0.2075, 0.4745, 0.1897, 0.4409, 0.02633, 0.4565, 0.04098, 0.4609, 0.04098, 0.4444, 0.02633, 0.4787, 0.1693, 0.4692, 0.1897, 0.4745, 0.1897, 0.4846, 0.1693, 0.4231, 0.01545, 0.4409, 0.02633, 0.4444, 0.02633, 0.4255, 0.01545, 0.4846, 0.1472, 0.4787, 0.1693, 0.4846, 0.1693, 0.4908, 0.1472, 0.4039, 0.008748, 0.4231, 0.01545, 0.4255, 0.01545, 0.4051, 0.008748, 0.4865, 0.1242, 0.4846, 0.1472, 0.4908, 0.1472, 0.4929, 0.1242, 0.4039, 0.2397, 0.3838, 0.242, 0.4051, 0.2397, 0.3838, 0.006486, 0.4039, 0.008748, 0.4051, 0.008748, 0.4846, 0.1013, 0.4865, 0.1242, 0.4929, 0.1242, 0.4908, 0.1013, 0.4231, 0.233, 0.4039, 0.2397, 0.4051, 0.2397, 0.4255, 0.233, 0.4787, 0.07918, 0.4846, 0.1013, 0.4908, 0.1013, 0.4846, 0.07918, 0.4409, 0.2222, 0.4231, 0.233, 0.4255, 0.233, 0.4444, 0.2222, 0.4692, 0.05882, 0.4787, 0.07918, 0.4846, 0.07918, 0.4745, 0.05882, 0.4565, 0.2075, 0.4409, 0.2222, 0.4444, 0.2222, 0.4609, 0.2075, 0.4565, 0.04098, 0.4692, 0.05882, 0.4745, 0.05882, 0.4609, 0.04098, 0.4908, 0.1013, 0.4929, 0.1242, 0.495, 0.1242, 0.4929, 0.1013, 0.4255, 0.233, 0.4051, 0.2397, 0.4055, 0.2397, 0.4264, 0.233, 0.4846, 0.07918, 0.4908, 0.1013, 0.4929, 0.1013, 0.4865, 0.07918, 0.4444, 0.2222, 0.4255, 0.233, 0.4264, 0.233, 0.4456, 0.2222, 0.4745, 0.05882, 0.4846, 0.07918, 0.4865, 0.07918, 0.4763, 0.05882, 0.4609, 0.2075, 0.4444, 0.2222, 0.4456, 0.2222, 0.4624, 0.2075, 0.4609, 0.04098, 0.4745, 0.05882, 0.4763, 0.05882, 0.4624, 0.04098, 0.4745, 0.1897, 0.4609, 0.2075, 0.4624, 0.2075, 0.4763, 0.1897, 0.4444, 0.02633, 0.4609, 0.04098, 0.4624, 0.04098, 0.4456, 0.02633, 0.4846, 0.1693, 0.4745, 0.1897, 0.4763, 0.1897, 0.4865, 0.1693, 0.4255, 0.01545, 0.4444, 0.02633, 0.4456, 0.02633, 0.4264, 0.01545, 0.4908, 0.1472, 0.4846, 0.1693, 0.4865, 0.1693, 0.4929, 0.1472, 0.4051, 0.008748, 0.4255, 0.01545, 0.4264, 0.01545, 0.4055, 0.008748, 0.4929, 0.1242, 0.4908, 0.1472, 0.4929, 0.1472, 0.495, 0.1242, 0.4051, 0.2397, 0.3838, 0.242, 0.4055, 0.2397, 0.3838, 0.006486, 0.4051, 0.008748, 0.4055, 0.008748, 0.4456, 0.02633, 0.4624, 0.04098, 0.4609, 0.04098, 0.4444, 0.02633, 0.4865, 0.1693, 0.4763, 0.1897, 0.4745, 0.1897, 0.4846, 0.1693, 0.4264, 0.01545, 0.4456, 0.02633, 0.4444, 0.02633, 0.4255, 0.01545, 0.4929, 0.1472, 0.4865, 0.1693, 0.4846, 0.1693, 0.4908, 0.1472, 0.4055, 0.008748, 0.4264, 0.01545, 0.4255, 0.01545, 0.4051, 0.008748, 0.495, 0.1242, 0.4929, 0.1472, 0.4908, 0.1472, 0.4929, 0.1242, 0.4055, 0.2397, 0.3838, 0.242, 0.4051, 0.2397, 0.3838, 0.006486, 0.4055, 0.008748, 0.4051, 0.008748, 0.4929, 0.1013, 0.495, 0.1242, 0.4929, 0.1242, 0.4908, 0.1013, 0.4264, 0.233, 0.4055, 0.2397, 0.4051, 0.2397, 0.4255, 0.233, 0.4865, 0.07918, 0.4929, 0.1013, 0.4908, 0.1013, 0.4846, 0.07918, 0.4456, 0.2222, 0.4264, 0.233, 0.4255, 0.233, 0.4444, 0.2222, 0.4763, 0.05882, 0.4865, 0.07918, 0.4846, 0.07918, 0.4745, 0.05882, 0.4624, 0.2075, 0.4456, 0.2222, 0.4444, 0.2222, 0.4609, 0.2075, 0.4624, 0.04098, 0.4763, 0.05882, 0.4745, 0.05882, 0.4609, 0.04098, 0.4763, 0.1897, 0.4624, 0.2075, 0.4609, 0.2075, 0.4745, 0.1897, 0.4255, 0.233, 0.4051, 0.2397, 0.4039, 0.2397, 0.4231, 0.233, 0.4846, 0.07918, 0.4908, 0.1013, 0.4846, 0.1013, 0.4787, 0.07918, 0.4444, 0.2222, 0.4255, 0.233, 0.4231, 0.233, 0.4409, 0.2222, 0.4745, 0.05882, 0.4846, 0.07918, 0.4787, 0.07918, 0.4692, 0.05882, 0.4609, 0.2075, 0.4444, 0.2222, 0.4409, 0.2222, 0.4565, 0.2075, 0.4609, 0.04098, 0.4745, 0.05882, 0.4692, 0.05882, 0.4565, 0.04098, 0.4745, 0.1897, 0.4609, 0.2075, 0.4565, 0.2075, 0.4692, 0.1897, 0.4444, 0.02633, 0.4609, 0.04098, 0.4565, 0.04098, 0.4409, 0.02633, 0.4846, 0.1693, 0.4745, 0.1897, 0.4692, 0.1897, 0.4787, 0.1693, 0.4255, 0.01545, 0.4444, 0.02633, 0.4409, 0.02633, 0.4231, 0.01545, 0.4908, 0.1472, 0.4846, 0.1693, 0.4787, 0.1693, 0.4846, 0.1472, 0.4051, 0.008748, 0.4255, 0.01545, 0.4231, 0.01545, 0.4039, 0.008748, 0.4929, 0.1242, 0.4908, 0.1472, 0.4846, 0.1472, 0.4865, 0.1242, 0.4051, 0.2397, 0.3838, 0.242, 0.4039, 0.2397, 0.3838, 0.006486, 0.4051, 0.008748, 0.4039, 0.008748, 0.4908, 0.1013, 0.4929, 0.1242, 0.4865, 0.1242, 0.4846, 0.1013, 0.4787, 0.1693, 0.4692, 0.1897, 0.4607, 0.1897, 0.4692, 0.1693, 0.4231, 0.01545, 0.4409, 0.02633, 0.4352, 0.02633, 0.4192, 0.01545, 0.4846, 0.1472, 0.4787, 0.1693, 0.4692, 0.1693, 0.4745, 0.1472, 0.4039, 0.008748, 0.4231, 0.01545, 0.4192, 0.01545, 0.4019, 0.008748, 0.4865, 0.1242, 0.4846, 0.1472, 0.4745, 0.1472, 0.4763, 0.1242, 0.4039, 0.2397, 0.3838, 0.242, 0.4019, 0.2397, 0.3838, 0.006486, 0.4039, 0.008748, 0.4019, 0.008748, 0.4846, 0.1013, 0.4865, 0.1242, 0.4763, 0.1242, 0.4745, 0.1013, 0.4231, 0.233, 0.4039, 0.2397, 0.4019, 0.2397, 0.4192, 0.233, 0.4787, 0.07918, 0.4846, 0.1013, 0.4745, 0.1013, 0.4692, 0.07918, 0.4409, 0.2222, 0.4231, 0.233, 0.4192, 0.233, 0.4352, 0.2222, 0.4692, 0.05882, 0.4787, 0.07918, 0.4692, 0.07918, 0.4607, 0.05882, 0.4565, 0.2075, 0.4409, 0.2222, 0.4352, 0.2222, 0.4492, 0.2075, 0.4565, 0.04098, 0.4692, 0.05882, 0.4607, 0.05882, 0.4492, 0.04098, 0.4692, 0.1897, 0.4565, 0.2075, 0.4492, 0.2075, 0.4607, 0.1897, 0.4409, 0.02633, 0.4565, 0.04098, 0.4492, 0.04098, 0.4352, 0.02633, 0.4692, 0.07918, 0.4745, 0.1013, 0.4609, 0.1013, 0.4565, 0.07918, 0.4352, 0.2222, 0.4192, 0.233, 0.4139, 0.233, 0.4275, 0.2222, 0.4607, 0.05882, 0.4692, 0.07918, 0.4565, 0.07918, 0.4492, 0.05882, 0.4492, 0.2075, 0.4352, 0.2222, 0.4275, 0.2222, 0.4394, 0.2075, 0.4492, 0.04098, 0.4607, 0.05882, 0.4492, 0.05882, 0.4394, 0.04098, 0.4607, 0.1897, 0.4492, 0.2075, 0.4394, 0.2075, 0.4492, 0.1897, 0.4352, 0.02633, 0.4492, 0.04098, 0.4394, 0.04098, 0.4275, 0.02633, 0.4692, 0.1693, 0.4607, 0.1897, 0.4492, 0.1897, 0.4565, 0.1693, 0.4192, 0.01545, 0.4352, 0.02633, 0.4275, 0.02633, 0.4139, 0.01545, 0.4745, 0.1472, 0.4692, 0.1693, 0.4565, 0.1693, 0.4609, 0.1472, 0.4019, 0.008748, 0.4192, 0.01545, 0.4139, 0.01545, 0.3992, 0.008748, 0.4763, 0.1242, 0.4745, 0.1472, 0.4609, 0.1472, 0.4624, 0.1242, 0.4019, 0.2397, 0.3838, 0.242, 0.3992, 0.2397, 0.3838, 0.006486, 0.4019, 0.008748, 0.3992, 0.008748, 0.4745, 0.1013, 0.4763, 0.1242, 0.4624, 0.1242, 0.4609, 0.1013, 0.4192, 0.233, 0.4019, 0.2397, 0.3992, 0.2397, 0.4139, 0.233, 0.4139, 0.01545, 0.4275, 0.02633, 0.4181, 0.02633, 0.4075, 0.01545, 0.4609, 0.1472, 0.4565, 0.1693, 0.4409, 0.1693, 0.4444, 0.1472, 0.3992, 0.008748, 0.4139, 0.01545, 0.4075, 0.01545, 0.3959, 0.008748, 0.4624, 0.1242, 0.4609, 0.1472, 0.4444, 0.1472, 0.4456, 0.1242, 0.3992, 0.2397, 0.3838, 0.242, 0.3959, 0.2397, 0.3838, 0.006486, 0.3992, 0.008748, 0.3959, 0.008748, 0.4609, 0.1013, 0.4624, 0.1242, 0.4456, 0.1242, 0.4444, 0.1013, 0.4139, 0.233, 0.3992, 0.2397, 0.3959, 0.2397, 0.4075, 0.233, 0.4565, 0.07918, 0.4609, 0.1013, 0.4444, 0.1013, 0.4409, 0.07918, 0.4275, 0.2222, 0.4139, 0.233, 0.4075, 0.233, 0.4181, 0.2222, 0.4492, 0.05882, 0.4565, 0.07918, 0.4409, 0.07918, 0.4352, 0.05882, 0.4394, 0.2075, 0.4275, 0.2222, 0.4181, 0.2222, 0.4275, 0.2075, 0.4394, 0.04098, 0.4492, 0.05882, 0.4352, 0.05882, 0.4275, 0.04098, 0.4492, 0.1897, 0.4394, 0.2075, 0.4275, 0.2075, 0.4352, 0.1897, 0.4275, 0.02633, 0.4394, 0.04098, 0.4275, 0.04098, 0.4181, 0.02633, 0.4565, 0.1693, 0.4492, 0.1897, 0.4352, 0.1897, 0.4409, 0.1693, 0.4352, 0.05882, 0.4409, 0.07918, 0.4231, 0.07918, 0.4192, 0.05882, 0.4275, 0.2075, 0.4181, 0.2222, 0.4075, 0.2222, 0.4139, 0.2075, 0.4275, 0.04098, 0.4352, 0.05882, 0.4192, 0.05882, 0.4139, 0.04098, 0.4352, 0.1897, 0.4275, 0.2075, 0.4139, 0.2075, 0.4192, 0.1897, 0.4181, 0.02633, 0.4275, 0.04098, 0.4139, 0.04098, 0.4075, 0.02633, 0.4409, 0.1693, 0.4352, 0.1897, 0.4192, 0.1897, 0.4231, 0.1693, 0.4075, 0.01545, 0.4181, 0.02633, 0.4075, 0.02633, 0.4001, 0.01545, 0.4444, 0.1472, 0.4409, 0.1693, 0.4231, 0.1693, 0.4255, 0.1472, 0.3959, 0.008748, 0.4075, 0.01545, 0.4001, 0.01545, 0.3921, 0.008748, 0.4456, 0.1242, 0.4444, 0.1472, 0.4255, 0.1472, 0.4264, 0.1242, 0.3959, 0.2397, 0.3838, 0.242, 0.3921, 0.2397, 0.3838, 0.006486, 0.3959, 0.008748, 0.3921, 0.008748, 0.4444, 0.1013, 0.4456, 0.1242, 0.4264, 0.1242, 0.4255, 0.1013, 0.4075, 0.233, 0.3959, 0.2397, 0.3921, 0.2397, 0.4001, 0.233, 0.4409, 0.07918, 0.4444, 0.1013, 0.4255, 0.1013, 0.4231, 0.07918, 0.4181, 0.2222, 0.4075, 0.233, 0.4001, 0.233, 0.4075, 0.2222, 0.3921, 0.008748, 0.4001, 0.01545, 0.3921, 0.01545, 0.388, 0.008748, 0.4264, 0.1242, 0.4255, 0.1472, 0.4051, 0.1472, 0.4055, 0.1242, 0.3921, 0.2397, 0.3838, 0.242, 0.388, 0.2397, 0.3838, 0.006486, 0.3921, 0.008748, 0.388, 0.008748, 0.4255, 0.1013, 0.4264, 0.1242, 0.4055, 0.1242, 0.4051, 0.1013, 0.4001, 0.233, 0.3921, 0.2397, 0.388, 0.2397, 0.3921, 0.233, 0.4231, 0.07918, 0.4255, 0.1013, 0.4051, 0.1013, 0.4039, 0.07918, 0.4075, 0.2222, 0.4001, 0.233, 0.3921, 0.233, 0.3959, 0.2222, 0.4192, 0.05882, 0.4231, 0.07918, 0.4039, 0.07918, 0.4019, 0.05882, 0.4139, 0.2075, 0.4075, 0.2222, 0.3959, 0.2222, 0.3992, 0.2075, 0.4139, 0.04098, 0.4192, 0.05882, 0.4019, 0.05882, 0.3992, 0.04098, 0.4192, 0.1897, 0.4139, 0.2075, 0.3992, 0.2075, 0.4019, 0.1897, 0.4075, 0.02633, 0.4139, 0.04098, 0.3992, 0.04098, 0.3959, 0.02633, 0.4231, 0.1693, 0.4192, 0.1897, 0.4019, 0.1897, 0.4039, 0.1693, 0.4001, 0.01545, 0.4075, 0.02633, 0.3959, 0.02633, 0.3921, 0.01545, 0.4255, 0.1472, 0.4231, 0.1693, 0.4039, 0.1693, 0.4051, 0.1472, 0.3992, 0.2075, 0.3959, 0.2222, 0.3838, 0.2222, 0.3838, 0.2075, 0.3992, 0.04098, 0.4019, 0.05882, 0.3838, 0.05882, 0.3838, 0.04098, 0.4019, 0.1897, 0.3992, 0.2075, 0.3838, 0.2075, 0.3838, 0.1897, 0.3959, 0.02633, 0.3992, 0.04098, 0.3838, 0.04098, 0.3838, 0.02633, 0.4039, 0.1693, 0.4019, 0.1897, 0.3838, 0.1897, 0.3838, 0.1693, 0.3921, 0.01545, 0.3959, 0.02633, 0.3838, 0.02633, 0.3838, 0.01545, 0.4051, 0.1472, 0.4039, 0.1693, 0.3838, 0.1693, 0.3838, 0.1472, 0.388, 0.008748, 0.3921, 0.01545, 0.3838, 0.01545, 0.3838, 0.008748, 0.4055, 0.1242, 0.4051, 0.1472, 0.3838, 0.1472, 0.3838, 0.1242, 0.388, 0.2397, 0.3838, 0.242, 0.3838, 0.2397, 0.3838, 0.006486, 0.388, 0.008748, 0.3838, 0.008748, 0.4051, 0.1013, 0.4055, 0.1242, 0.3838, 0.1242, 0.3838, 0.1013, 0.3921, 0.233, 0.388, 0.2397, 0.3838, 0.2397, 0.3838, 0.233, 0.4039, 0.07918, 0.4051, 0.1013, 0.3838, 0.1013, 0.3838, 0.07918, 0.3959, 0.2222, 0.3921, 0.233, 0.3838, 0.233, 0.3838, 0.2222, 0.4019, 0.05882, 0.4039, 0.07918, 0.3838, 0.07918, 0.3838, 0.05882, 0.3838, 0.1242, 0.3838, 0.1472, 0.3625, 0.1472, 0.3621, 0.1242, 0.3838, 0.2397, 0.3838, 0.242, 0.3796, 0.2397, 0.3838, 0.006486, 0.3838, 0.008748, 0.3796, 0.008748, 0.3838, 0.1013, 0.3838, 0.1242, 0.3621, 0.1242, 0.3625, 0.1013, 0.3838, 0.233, 0.3838, 0.2397, 0.3796, 0.2397, 0.3755, 0.233, 0.3838, 0.07918, 0.3838, 0.1013, 0.3625, 0.1013, 0.3638, 0.07918, 0.3838, 0.2222, 0.3838, 0.233, 0.3755, 0.233, 0.3718, 0.2222, 0.3838, 0.05882, 0.3838, 0.07918, 0.3638, 0.07918, 0.3658, 0.05882, 0.3838, 0.2075, 0.3838, 0.2222, 0.3718, 0.2222, 0.3685, 0.2075, 0.3838, 0.04098, 0.3838, 0.05882, 0.3658, 0.05882, 0.3685, 0.04098, 0.3838, 0.1897, 0.3838, 0.2075, 0.3685, 0.2075, 0.3658, 0.1897, 0.3838, 0.02633, 0.3838, 0.04098, 0.3685, 0.04098, 0.3718, 0.02633, 0.3838, 0.1693, 0.3838, 0.1897, 0.3658, 0.1897, 0.3638, 0.1693, 0.3838, 0.01545, 0.3838, 0.02633, 0.3718, 0.02633, 0.3755, 0.01545, 0.3838, 0.1472, 0.3838, 0.1693, 0.3638, 0.1693, 0.3625, 0.1472, 0.3838, 0.008748, 0.3838, 0.01545, 0.3755, 0.01545, 0.3796, 0.008748, 0.3685, 0.04098, 0.3658, 0.05882, 0.3484, 0.05882, 0.3537, 0.04098, 0.3658, 0.1897, 0.3685, 0.2075, 0.3537, 0.2075, 0.3484, 0.1897, 0.3718, 0.02633, 0.3685, 0.04098, 0.3537, 0.04098, 0.3602, 0.02633, 0.3638, 0.1693, 0.3658, 0.1897, 0.3484, 0.1897, 0.3445, 0.1693, 0.3755, 0.01545, 0.3718, 0.02633, 0.3602, 0.02633, 0.3675, 0.01545, 0.3625, 0.1472, 0.3638, 0.1693, 0.3445, 0.1693, 0.3421, 0.1472, 0.3796, 0.008748, 0.3755, 0.01545, 0.3675, 0.01545, 0.3755, 0.008748, 0.3621, 0.1242, 0.3625, 0.1472, 0.3421, 0.1472, 0.3413, 0.1242, 0.3796, 0.2397, 0.3838, 0.242, 0.3755, 0.2397, 0.3838, 0.006486, 0.3796, 0.008748, 0.3755, 0.008748, 0.3625, 0.1013, 0.3621, 0.1242, 0.3413, 0.1242, 0.3421, 0.1013, 0.3755, 0.233, 0.3796, 0.2397, 0.3755, 0.2397, 0.3675, 0.233, 0.3638, 0.07918, 0.3625, 0.1013, 0.3421, 0.1013, 0.3445, 0.07918, 0.3718, 0.2222, 0.3755, 0.233, 0.3675, 0.233, 0.3602, 0.2222, 0.3658, 0.05882, 0.3638, 0.07918, 0.3445, 0.07918, 0.3484, 0.05882, 0.3685, 0.2075, 0.3718, 0.2222, 0.3602, 0.2222, 0.3537, 0.2075, 0.3755, 0.2397, 0.3838, 0.242, 0.3718, 0.2397, 0.3838, 0.006486, 0.3755, 0.008748, 0.3718, 0.008748, 0.3421, 0.1013, 0.3413, 0.1242, 0.322, 0.1242, 0.3232, 0.1013, 0.3675, 0.233, 0.3755, 0.2397, 0.3718, 0.2397, 0.3602, 0.233, 0.3445, 0.07918, 0.3421, 0.1013, 0.3232, 0.1013, 0.3267, 0.07918, 0.3602, 0.2222, 0.3675, 0.233, 0.3602, 0.233, 0.3495, 0.2222, 0.3484, 0.05882, 0.3445, 0.07918, 0.3267, 0.07918, 0.3325, 0.05882, 0.3537, 0.2075, 0.3602, 0.2222, 0.3495, 0.2222, 0.3401, 0.2075, 0.3537, 0.04098, 0.3484, 0.05882, 0.3325, 0.05882, 0.3401, 0.04098, 0.3484, 0.1897, 0.3537, 0.2075, 0.3401, 0.2075, 0.3325, 0.1897, 0.3602, 0.02633, 0.3537, 0.04098, 0.3401, 0.04098, 0.3495, 0.02633, 0.3445, 0.1693, 0.3484, 0.1897, 0.3325, 0.1897, 0.3267, 0.1693, 0.3675, 0.01545, 0.3602, 0.02633, 0.3495, 0.02633, 0.3602, 0.01545, 0.3421, 0.1472, 0.3445, 0.1693, 0.3267, 0.1693, 0.3232, 0.1472, 0.3755, 0.008748, 0.3675, 0.01545, 0.3602, 0.01545, 0.3718, 0.008748, 0.3413, 0.1242, 0.3421, 0.1472, 0.3232, 0.1472, 0.322, 0.1242, 0.3325, 0.1897, 0.3401, 0.2075, 0.3282, 0.2075, 0.3184, 0.1897, 0.3495, 0.02633, 0.3401, 0.04098, 0.3282, 0.04098, 0.3401, 0.02633, 0.3267, 0.1693, 0.3325, 0.1897, 0.3184, 0.1897, 0.3112, 0.1693, 0.3602, 0.01545, 0.3495, 0.02633, 0.3401, 0.02633, 0.3537, 0.01545, 0.3232, 0.1472, 0.3267, 0.1693, 0.3112, 0.1693, 0.3067, 0.1472, 0.3718, 0.008748, 0.3602, 0.01545, 0.3537, 0.01545, 0.3685, 0.008748, 0.322, 0.1242, 0.3232, 0.1472, 0.3067, 0.1472, 0.3052, 0.1242, 0.3718, 0.2397, 0.3838, 0.242, 0.3685, 0.2397, 0.3838, 0.006486, 0.3718, 0.008748, 0.3685, 0.008748, 0.3232, 0.1013, 0.322, 0.1242, 0.3052, 0.1242, 0.3067, 0.1013, 0.3602, 0.233, 0.3718, 0.2397, 0.3685, 0.2397, 0.3537, 0.233, 0.3267, 0.07918, 0.3232, 0.1013, 0.3067, 0.1013, 0.3112, 0.07918, 0.3495, 0.2222, 0.3602, 0.233, 0.3537, 0.233, 0.3401, 0.2222, 0.3325, 0.05882, 0.3267, 0.07918, 0.3112, 0.07918, 0.3184, 0.05882, 0.3401, 0.2075, 0.3495, 0.2222, 0.3401, 0.2222, 0.3282, 0.2075, 0.3401, 0.04098, 0.3325, 0.05882, 0.3184, 0.05882, 0.3282, 0.04098, 0.3067, 0.1013, 0.3052, 0.1242, 0.2914, 0.1242, 0.2931, 0.1013, 0.3537, 0.233, 0.3685, 0.2397, 0.3658, 0.2397, 0.3484, 0.233, 0.3112, 0.07918, 0.3067, 0.1013, 0.2931, 0.1013, 0.2984, 0.07918, 0.3401, 0.2222, 0.3537, 0.233, 0.3484, 0.233, 0.3325, 0.2222, 0.3184, 0.05882, 0.3112, 0.07918, 0.2984, 0.07918, 0.3069, 0.05882, 0.3282, 0.2075, 0.3401, 0.2222, 0.3325, 0.2222, 0.3184, 0.2075, 0.3282, 0.04098, 0.3184, 0.05882, 0.3069, 0.05882, 0.3184, 0.04098, 0.3184, 0.1897, 0.3282, 0.2075, 0.3184, 0.2075, 0.3069, 0.1897, 0.3401, 0.02633, 0.3282, 0.04098, 0.3184, 0.04098, 0.3325, 0.02633, 0.3112, 0.1693, 0.3184, 0.1897, 0.3069, 0.1897, 0.2984, 0.1693, 0.3537, 0.01545, 0.3401, 0.02633, 0.3325, 0.02633, 0.3484, 0.01545, 0.3067, 0.1472, 0.3112, 0.1693, 0.2984, 0.1693, 0.2931, 0.1472, 0.3685, 0.008748, 0.3537, 0.01545, 0.3484, 0.01545, 0.3658, 0.008748, 0.3052, 0.1242, 0.3067, 0.1472, 0.2931, 0.1472, 0.2914, 0.1242, 0.3685, 0.2397, 0.3838, 0.242, 0.3658, 0.2397, 0.3838, 0.006486, 0.3685, 0.008748, 0.3658, 0.008748, 0.3325, 0.02633, 0.3184, 0.04098, 0.3112, 0.04098, 0.3267, 0.02633, 0.2984, 0.1693, 0.3069, 0.1897, 0.2984, 0.1897, 0.2889, 0.1693, 0.3484, 0.01545, 0.3325, 0.02633, 0.3267, 0.02633, 0.3445, 0.01545, 0.2931, 0.1472, 0.2984, 0.1693, 0.2889, 0.1693, 0.2831, 0.1472, 0.3658, 0.008748, 0.3484, 0.01545, 0.3445, 0.01545, 0.3638, 0.008748, 0.2914, 0.1242, 0.2931, 0.1472, 0.2831, 0.1472, 0.2811, 0.1242, 0.3658, 0.2397, 0.3838, 0.242, 0.3638, 0.2397, 0.3838, 0.006486, 0.3658, 0.008748, 0.3638, 0.008748, 0.2931, 0.1013, 0.2914, 0.1242, 0.2811, 0.1242, 0.2831, 0.1013, 0.3484, 0.233, 0.3658, 0.2397, 0.3638, 0.2397, 0.3445, 0.233, 0.2984, 0.07918, 0.2931, 0.1013, 0.2831, 0.1013, 0.2889, 0.07918, 0.3325, 0.2222, 0.3484, 0.233, 0.3445, 0.233, 0.3267, 0.2222, 0.3069, 0.05882, 0.2984, 0.07918, 0.2889, 0.07918, 0.2984, 0.05882, 0.3184, 0.2075, 0.3325, 0.2222, 0.3267, 0.2222, 0.3112, 0.2075, 0.3184, 0.04098, 0.3069, 0.05882, 0.2984, 0.05882, 0.3112, 0.04098, 0.3069, 0.1897, 0.3184, 0.2075, 0.3112, 0.2075, 0.2984, 0.1897, 0.2889, 0.07918, 0.2831, 0.1013, 0.2769, 0.1013, 0.2831, 0.07918, 0.3267, 0.2222, 0.3445, 0.233, 0.3421, 0.233, 0.3232, 0.2222, 0.2984, 0.05882, 0.2889, 0.07918, 0.2831, 0.07918, 0.2931, 0.05882, 0.3112, 0.2075, 0.3267, 0.2222, 0.3232, 0.2222, 0.3067, 0.2075, 0.3112, 0.04098, 0.2984, 0.05882, 0.2931, 0.05882, 0.3067, 0.04098, 0.2984, 0.1897, 0.3112, 0.2075, 0.3067, 0.2075, 0.2931, 0.1897, 0.3267, 0.02633, 0.3112, 0.04098, 0.3067, 0.04098, 0.3232, 0.02633, 0.2889, 0.1693, 0.2984, 0.1897, 0.2931, 0.1897, 0.2831, 0.1693, 0.3445, 0.01545, 0.3267, 0.02633, 0.3232, 0.02633, 0.3421, 0.01545, 0.2831, 0.1472, 0.2889, 0.1693, 0.2831, 0.1693, 0.2769, 0.1472, 0.3638, 0.008748, 0.3445, 0.01545, 0.3421, 0.01545, 0.3625, 0.008748, 0.2811, 0.1242, 0.2831, 0.1472, 0.2769, 0.1472, 0.2748, 0.1242, 0.3638, 0.2397, 0.3838, 0.242, 0.3625, 0.2397, 0.3838, 0.006486, 0.3638, 0.008748, 0.3625, 0.008748, 0.2831, 0.1013, 0.2811, 0.1242, 0.2748, 0.1242, 0.2769, 0.1013, 0.3445, 0.233, 0.3638, 0.2397, 0.3625, 0.2397, 0.3421, 0.233, 0.3421, 0.01545, 0.3232, 0.02633, 0.322, 0.02633, 0.3413, 0.01545, 0.2769, 0.1472, 0.2831, 0.1693, 0.2811, 0.1693, 0.2748, 0.1472, 0.3625, 0.008748, 0.3421, 0.01545, 0.3413, 0.01545, 0.3621, 0.008748, 0.2748, 0.1242, 0.2769, 0.1472, 0.2748, 0.1472, 0.2726, 0.1242, 0.3625, 0.2397, 0.3838, 0.242, 0.3621, 0.2397, 0.3838, 0.006486, 0.3625, 0.008748, 0.3621, 0.008748, 0.2769, 0.1013, 0.2748, 0.1242, 0.2726, 0.1242, 0.2748, 0.1013, 0.3421, 0.233, 0.3625, 0.2397, 0.3621, 0.2397, 0.3413, 0.233, 0.2831, 0.07918, 0.2769, 0.1013, 0.2748, 0.1013, 0.2811, 0.07918, 0.3232, 0.2222, 0.3421, 0.233, 0.3413, 0.233, 0.322, 0.2222, 0.2931, 0.05882, 0.2831, 0.07918, 0.2811, 0.07918, 0.2914, 0.05882, 0.3067, 0.2075, 0.3232, 0.2222, 0.322, 0.2222, 0.3052, 0.2075, 0.3067, 0.04098, 0.2931, 0.05882, 0.2914, 0.05882, 0.3052, 0.04098, 0.2931, 0.1897, 0.3067, 0.2075, 0.3052, 0.2075, 0.2914, 0.1897, 0.3232, 0.02633, 0.3067, 0.04098, 0.3052, 0.04098, 0.322, 0.02633, 0.2831, 0.1693, 0.2931, 0.1897, 0.2914, 0.1897, 0.2811, 0.1693, 0.322, 0.2222, 0.3413, 0.233, 0.3421, 0.233, 0.3232, 0.2222, 0.2914, 0.05882, 0.2811, 0.07918, 0.2831, 0.07918, 0.2931, 0.05882, 0.3052, 0.2075, 0.322, 0.2222, 0.3232, 0.2222, 0.3067, 0.2075, 0.3052, 0.04098, 0.2914, 0.05882, 0.2931, 0.05882, 0.3067, 0.04098, 0.2914, 0.1897, 0.3052, 0.2075, 0.3067, 0.2075, 0.2931, 0.1897, 0.322, 0.02633, 0.3052, 0.04098, 0.3067, 0.04098, 0.3232, 0.02633, 0.2811, 0.1693, 0.2914, 0.1897, 0.2931, 0.1897, 0.2831, 0.1693, 0.3413, 0.01545, 0.322, 0.02633, 0.3232, 0.02633, 0.3421, 0.01545, 0.2748, 0.1472, 0.2811, 0.1693, 0.2831, 0.1693, 0.2769, 0.1472, 0.3621, 0.008748, 0.3413, 0.01545, 0.3421, 0.01545, 0.3625, 0.008748, 0.2726, 0.1242, 0.2748, 0.1472, 0.2769, 0.1472, 0.2748, 0.1242, 0.3621, 0.2397, 0.3838, 0.242, 0.3625, 0.2397, 0.3838, 0.006486, 0.3621, 0.008748, 0.3625, 0.008748, 0.2748, 0.1013, 0.2726, 0.1242, 0.2748, 0.1242, 0.2769, 0.1013, 0.3413, 0.233, 0.3621, 0.2397, 0.3625, 0.2397, 0.3421, 0.233, 0.2811, 0.07918, 0.2748, 0.1013, 0.2769, 0.1013, 0.2831, 0.07918, 0.2769, 0.1472, 0.2831, 0.1693, 0.2889, 0.1693, 0.2831, 0.1472, 0.3625, 0.008748, 0.3421, 0.01545, 0.3445, 0.01545, 0.3638, 0.008748, 0.2748, 0.1242, 0.2769, 0.1472, 0.2831, 0.1472, 0.2811, 0.1242, 0.3625, 0.2397, 0.3838, 0.242, 0.3638, 0.2397, 0.3838, 0.006486, 0.3625, 0.008748, 0.3638, 0.008748, 0.2769, 0.1013, 0.2748, 0.1242, 0.2811, 0.1242, 0.2831, 0.1013, 0.3421, 0.233, 0.3625, 0.2397, 0.3638, 0.2397, 0.3445, 0.233, 0.2831, 0.07918, 0.2769, 0.1013, 0.2831, 0.1013, 0.2889, 0.07918, 0.3232, 0.2222, 0.3421, 0.233, 0.3445, 0.233, 0.3267, 0.2222, 0.2931, 0.05882, 0.2831, 0.07918, 0.2889, 0.07918, 0.2984, 0.05882, 0.3067, 0.2075, 0.3232, 0.2222, 0.3267, 0.2222, 0.3112, 0.2075, 0.3067, 0.04098, 0.2931, 0.05882, 0.2984, 0.05882, 0.3112, 0.04098, 0.2931, 0.1897, 0.3067, 0.2075, 0.3112, 0.2075, 0.2984, 0.1897, 0.3232, 0.02633, 0.3067, 0.04098, 0.3112, 0.04098, 0.3267, 0.02633, 0.2831, 0.1693, 0.2931, 0.1897, 0.2984, 0.1897, 0.2889, 0.1693, 0.3421, 0.01545, 0.3232, 0.02633, 0.3267, 0.02633, 0.3445, 0.01545, 0.2984, 0.05882, 0.2889, 0.07918, 0.2984, 0.07918, 0.3069, 0.05882, 0.3112, 0.2075, 0.3267, 0.2222, 0.3325, 0.2222, 0.3184, 0.2075, 0.3112, 0.04098, 0.2984, 0.05882, 0.3069, 0.05882, 0.3184, 0.04098, 0.2984, 0.1897, 0.3112, 0.2075, 0.3184, 0.2075, 0.3069, 0.1897, 0.3267, 0.02633, 0.3112, 0.04098, 0.3184, 0.04098, 0.3325, 0.02633, 0.2889, 0.1693, 0.2984, 0.1897, 0.3069, 0.1897, 0.2984, 0.1693, 0.3445, 0.01545, 0.3267, 0.02633, 0.3325, 0.02633, 0.3484, 0.01545, 0.2831, 0.1472, 0.2889, 0.1693, 0.2984, 0.1693, 0.2931, 0.1472, 0.3638, 0.008748, 0.3445, 0.01545, 0.3484, 0.01545, 0.3658, 0.008748, 0.2811, 0.1242, 0.2831, 0.1472, 0.2931, 0.1472, 0.2914, 0.1242, 0.3638, 0.2397, 0.3838, 0.242, 0.3658, 0.2397, 0.3838, 0.006486, 0.3638, 0.008748, 0.3658, 0.008748, 0.2831, 0.1013, 0.2811, 0.1242, 0.2914, 0.1242, 0.2931, 0.1013, 0.3445, 0.233, 0.3638, 0.2397, 0.3658, 0.2397, 0.3484, 0.233, 0.2889, 0.07918, 0.2831, 0.1013, 0.2931, 0.1013, 0.2984, 0.07918, 0.3267, 0.2222, 0.3445, 0.233, 0.3484, 0.233, 0.3325, 0.2222, 0.3658, 0.008748, 0.3484, 0.01545, 0.3537, 0.01545, 0.3685, 0.008748, 0.2914, 0.1242, 0.2931, 0.1472, 0.3067, 0.1472, 0.3052, 0.1242, 0.3658, 0.2397, 0.3838, 0.242, 0.3685, 0.2397, 0.3838, 0.006486, 0.3658, 0.008748, 0.3685, 0.008748, 0.2931, 0.1013, 0.2914, 0.1242, 0.3052, 0.1242, 0.3067, 0.1013, 0.3484, 0.233, 0.3658, 0.2397, 0.3685, 0.2397, 0.3537, 0.233, 0.2984, 0.07918, 0.2931, 0.1013, 0.3067, 0.1013, 0.3112, 0.07918, 0.3325, 0.2222, 0.3484, 0.233, 0.3537, 0.233, 0.3401, 0.2222, 0.3069, 0.05882, 0.2984, 0.07918, 0.3112, 0.07918, 0.3184, 0.05882, 0.3184, 0.2075, 0.3325, 0.2222, 0.3401, 0.2222, 0.3282, 0.2075, 0.3184, 0.04098, 0.3069, 0.05882, 0.3184, 0.05882, 0.3282, 0.04098, 0.3069, 0.1897, 0.3184, 0.2075, 0.3282, 0.2075, 0.3184, 0.1897, 0.3325, 0.02633, 0.3184, 0.04098, 0.3282, 0.04098, 0.3401, 0.02633, 0.2984, 0.1693, 0.3069, 0.1897, 0.3184, 0.1897, 0.3112, 0.1693, 0.3484, 0.01545, 0.3325, 0.02633, 0.3401, 0.02633, 0.3537, 0.01545, 0.2931, 0.1472, 0.2984, 0.1693, 0.3112, 0.1693, 0.3067, 0.1472, 0.3282, 0.2075, 0.3401, 0.2222, 0.3495, 0.2222, 0.3401, 0.2075, 0.3282, 0.04098, 0.3184, 0.05882, 0.3325, 0.05882, 0.3401, 0.04098, 0.3184, 0.1897, 0.3282, 0.2075, 0.3401, 0.2075, 0.3325, 0.1897, 0.3401, 0.02633, 0.3282, 0.04098, 0.3401, 0.04098, 0.3495, 0.02633, 0.3112, 0.1693, 0.3184, 0.1897, 0.3325, 0.1897, 0.3267, 0.1693, 0.3537, 0.01545, 0.3401, 0.02633, 0.3495, 0.02633, 0.3602, 0.01545, 0.3067, 0.1472, 0.3112, 0.1693, 0.3267, 0.1693, 0.3232, 0.1472, 0.3685, 0.008748, 0.3537, 0.01545, 0.3602, 0.01545, 0.3718, 0.008748, 0.3052, 0.1242, 0.3067, 0.1472, 0.3232, 0.1472, 0.322, 0.1242, 0.3685, 0.2397, 0.3838, 0.242, 0.3718, 0.2397, 0.3838, 0.006486, 0.3685, 0.008748, 0.3718, 0.008748, 0.3067, 0.1013, 0.3052, 0.1242, 0.322, 0.1242, 0.3232, 0.1013, 0.3537, 0.233, 0.3685, 0.2397, 0.3718, 0.2397, 0.3602, 0.233, 0.3112, 0.07918, 0.3067, 0.1013, 0.3232, 0.1013, 0.3267, 0.07918, 0.3401, 0.2222, 0.3537, 0.233, 0.3602, 0.233, 0.3495, 0.2222, 0.3184, 0.05882, 0.3112, 0.07918, 0.3267, 0.07918, 0.3325, 0.05882, 0.322, 0.1242, 0.3232, 0.1472, 0.3421, 0.1472, 0.3413, 0.1242, 0.3718, 0.2397, 0.3838, 0.242, 0.3755, 0.2397, 0.3838, 0.006486, 0.3718, 0.008748, 0.3755, 0.008748, 0.3232, 0.1013, 0.322, 0.1242, 0.3413, 0.1242, 0.3421, 0.1013, 0.3602, 0.233, 0.3718, 0.2397, 0.3755, 0.2397, 0.3675, 0.233, 0.3267, 0.07918, 0.3232, 0.1013, 0.3421, 0.1013, 0.3445, 0.07918, 0.3495, 0.2222, 0.3602, 0.233, 0.3675, 0.233, 0.3602, 0.2222, 0.3325, 0.05882, 0.3267, 0.07918, 0.3445, 0.07918, 0.3484, 0.05882, 0.3401, 0.2075, 0.3495, 0.2222, 0.3602, 0.2222, 0.3537, 0.2075, 0.3401, 0.04098, 0.3325, 0.05882, 0.3484, 0.05882, 0.3537, 0.04098, 0.3325, 0.1897, 0.3401, 0.2075, 0.3537, 0.2075, 0.3484, 0.1897, 0.3495, 0.02633, 0.3401, 0.04098, 0.3537, 0.04098, 0.3602, 0.02633, 0.3267, 0.1693, 0.3325, 0.1897, 0.3484, 0.1897, 0.3445, 0.1693, 0.3602, 0.01545, 0.3495, 0.02633, 0.3602, 0.02633, 0.3675, 0.01545, 0.3232, 0.1472, 0.3267, 0.1693, 0.3445, 0.1693, 0.3421, 0.1472, 0.3718, 0.008748, 0.3602, 0.01545, 0.3675, 0.01545, 0.3755, 0.008748, 0.3537, 0.04098, 0.3484, 0.05882, 0.3658, 0.05882, 0.3685, 0.04098, 0.3484, 0.1897, 0.3537, 0.2075, 0.3685, 0.2075, 0.3658, 0.1897, 0.3602, 0.02633, 0.3537, 0.04098, 0.3685, 0.04098, 0.3718, 0.02633, 0.3445, 0.1693, 0.3484, 0.1897, 0.3658, 0.1897, 0.3638, 0.1693, 0.3675, 0.01545, 0.3602, 0.02633, 0.3718, 0.02633, 0.3755, 0.01545, 0.3421, 0.1472, 0.3445, 0.1693, 0.3638, 0.1693, 0.3625, 0.1472, 0.3755, 0.008748, 0.3675, 0.01545, 0.3755, 0.01545, 0.3796, 0.008748, 0.3413, 0.1242, 0.3421, 0.1472, 0.3625, 0.1472, 0.3621, 0.1242, 0.3755, 0.2397, 0.3838, 0.242, 0.3796, 0.2397, 0.3838, 0.006486, 0.3755, 0.008748, 0.3796, 0.008748, 0.3421, 0.1013, 0.3413, 0.1242, 0.3621, 0.1242, 0.3625, 0.1013, 0.3675, 0.233, 0.3755, 0.2397, 0.3796, 0.2397, 0.3755, 0.233, 0.3445, 0.07918, 0.3421, 0.1013, 0.3625, 0.1013, 0.3638, 0.07918, 0.3602, 0.2222, 0.3675, 0.233, 0.3755, 0.233, 0.3718, 0.2222, 0.3484, 0.05882, 0.3445, 0.07918, 0.3638, 0.07918, 0.3658, 0.05882, 0.3537, 0.2075, 0.3602, 0.2222, 0.3718, 0.2222, 0.3685, 0.2075, 0.3838, 0.006486, 0.3796, 0.008748, 0.3838, 0.008748, 0.3625, 0.1013, 0.3621, 0.1242, 0.3838, 0.1242, 0.3838, 0.1013, 0.3755, 0.233, 0.3796, 0.2397, 0.3838, 0.2397, 0.3838, 0.233, 0.3638, 0.07918, 0.3625, 0.1013, 0.3838, 0.1013, 0.3838, 0.07918, 0.3718, 0.2222, 0.3755, 0.233, 0.3838, 0.233, 0.3838, 0.2222, 0.3658, 0.05882, 0.3638, 0.07918, 0.3838, 0.07918, 0.3838, 0.05882, 0.3685, 0.2075, 0.3718, 0.2222, 0.3838, 0.2222, 0.3838, 0.2075, 0.3685, 0.04098, 0.3658, 0.05882, 0.3838, 0.05882, 0.3838, 0.04098, 0.3658, 0.1897, 0.3685, 0.2075, 0.3838, 0.2075, 0.3838, 0.1897, 0.3718, 0.02633, 0.3685, 0.04098, 0.3838, 0.04098, 0.3838, 0.02633, 0.3638, 0.1693, 0.3658, 0.1897, 0.3838, 0.1897, 0.3838, 0.1693, 0.3755, 0.01545, 0.3718, 0.02633, 0.3838, 0.02633, 0.3838, 0.01545, 0.3625, 0.1472, 0.3638, 0.1693, 0.3838, 0.1693, 0.3838, 0.1472, 0.3796, 0.008748, 0.3755, 0.01545, 0.3838, 0.01545, 0.3838, 0.008748, 0.3621, 0.1242, 0.3625, 0.1472, 0.3838, 0.1472, 0.3838, 0.1242, 0.3796, 0.2397, 0.3838, 0.242, 0.3838, 0.2397])
me_sphere.use_remesh_preserve_volume = False
me_sphere.use_remesh_preserve_attributes = False
me_sphere.use_mirror_vertex_groups = False
me_sphere.update()

# ---- objects
ob_sphere = bpy.data.objects.new('Sphere', me_sphere)

# ---- transforms, parenting, visibility, modifiers, constraints
ob_sphere.location = (0.0, 0.0, 0.0)
ob_sphere.lineart.crease_threshold = 0.0

# ---- collection membership
col_collection_1.objects.link(ob_sphere)

# ---- scene / render settings (as saved in the file)
scene.frame_start = 1; scene.frame_end = 250; scene.frame_set(1)
scene.render.engine = 'BLENDER_EEVEE_NEXT'
scene.render.resolution_percentage = 50
scene.render.dither_intensity = 0.0
scene.cycles.use_denoising = False
scene.cycles.samples = 128
scene.cycles.sampling_pattern = 'TABULATED_SOBOL'
scene.cycles.light_sampling_threshold = 0.0
scene.cycles.use_adaptive_sampling = False
scene.cycles.use_light_tree = False
scene.cycles.blur_glossy = 0.0
scene.cycles.sample_clamp_indirect = 0.0
scene.view_settings.view_transform = 'Standard'
bpy.context.view_layer.update()

# ---- added for rendering (the .blend has no active camera and no usable light): camera, sun
cam_auto = bpy.data.cameras.new('AutoCamera')
cam_auto.lens = 50.0
cam_auto.sensor_width = 36.0
cam_auto.clip_end = 1000.0
ob_auto_camera = bpy.data.objects.new('AutoCamera', cam_auto)
scene.collection.objects.link(ob_auto_camera)
ob_auto_camera.location = (3.20507, -3.84609, 2.56406)
ob_auto_camera.rotation_euler = (1.09748, -7.21219e-08, 0.694738)
scene.camera = ob_auto_camera
light_auto_sun = bpy.data.lights.new('AutoSun', 'SUN')
light_auto_sun.energy = 3.0
light_auto_sun.angle = 0.0523599
ob_auto_sun = bpy.data.objects.new('AutoSun', light_auto_sun)
scene.collection.objects.link(ob_auto_sun)
ob_auto_sun.rotation_euler = (0.872665, 0.174533, 0.523599)
bpy.context.view_layer.update()

